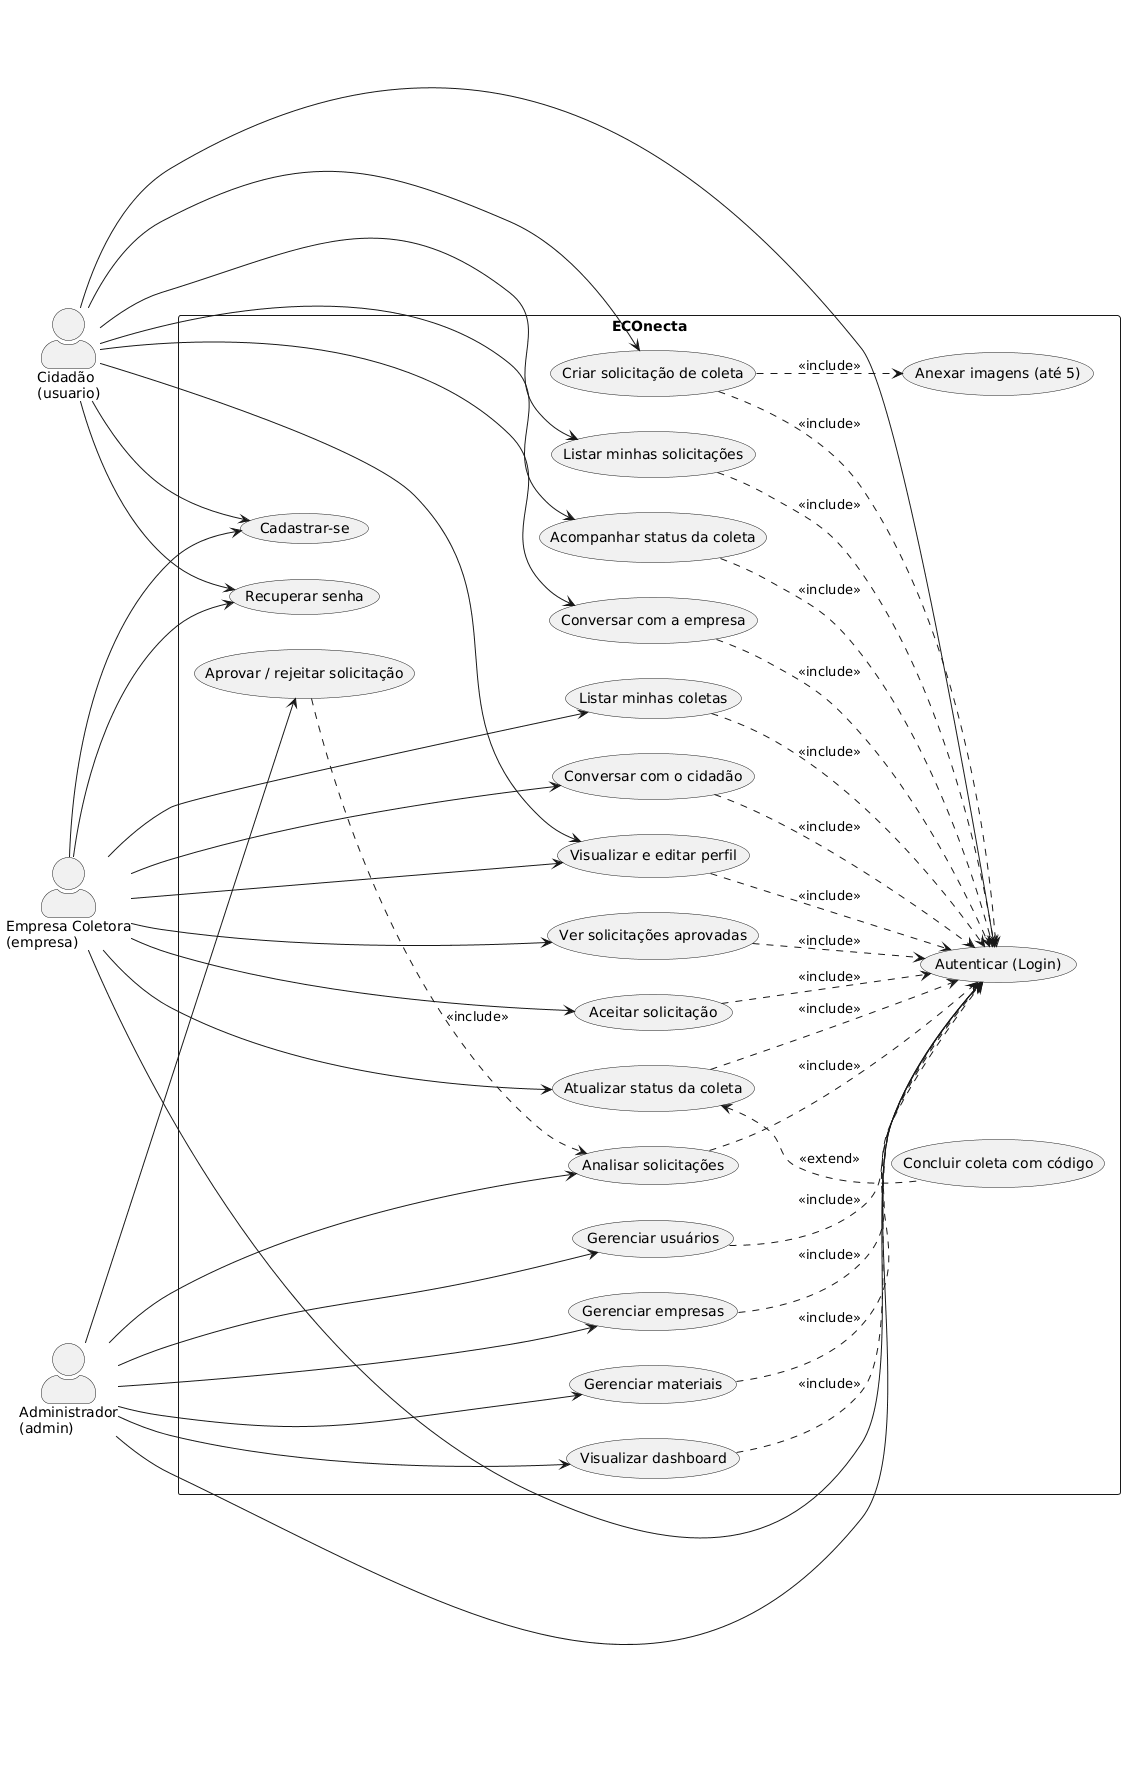

The diagram above was rendered by PlantUML. Its source (embedded in the PNG):
@startuml
left to right direction
skinparam packageStyle rectangle
skinparam actorStyle awesome

actor "Cidadão\n(usuario)" as Cidadao
actor "Empresa Coletora\n(empresa)" as Empresa
actor "Administrador\n(admin)" as Admin

rectangle "ECOnecta" {

  usecase "Cadastrar-se" as UC01
  usecase "Autenticar (Login)" as UC02
  usecase "Recuperar senha" as UC03
  usecase "Visualizar e editar perfil" as UC04

  ' --- Cidadão ---
  usecase "Criar solicitação de coleta" as UC05
  usecase "Anexar imagens (até 5)" as UC06
  usecase "Listar minhas solicitações" as UC07
  usecase "Acompanhar status da coleta" as UC08
  usecase "Conversar com a empresa" as UC09

  ' --- Empresa ---
  usecase "Ver solicitações aprovadas" as UC10
  usecase "Aceitar solicitação" as UC11
  usecase "Listar minhas coletas" as UC12
  usecase "Atualizar status da coleta" as UC13
  usecase "Concluir coleta com código" as UC14
  usecase "Conversar com o cidadão" as UC15

  ' --- Admin ---
  usecase "Visualizar dashboard" as UC16
  usecase "Analisar solicitações" as UC17
  usecase "Aprovar / rejeitar solicitação" as UC18
  usecase "Gerenciar usuários" as UC19
  usecase "Gerenciar empresas" as UC20
  usecase "Gerenciar materiais" as UC21
}

' ---- Associações: Cidadão ----
Cidadao --> UC01
Cidadao --> UC02
Cidadao --> UC03
Cidadao --> UC04
Cidadao --> UC05
Cidadao --> UC07
Cidadao --> UC08
Cidadao --> UC09

' ---- Associações: Empresa ----
Empresa --> UC01
Empresa --> UC02
Empresa --> UC03
Empresa --> UC04
Empresa --> UC10
Empresa --> UC11
Empresa --> UC12
Empresa --> UC13
Empresa --> UC15

' ---- Associações: Admin ----
Admin --> UC02
Admin --> UC16
Admin --> UC17
Admin --> UC18
Admin --> UC19
Admin --> UC20
Admin --> UC21

' ---- Relações include / extend ----
UC05 ..> UC06 : <<include>>
UC13 <.. UC14 : <<extend>>
UC18 ..> UC17 : <<include>>

UC04 ..> UC02 : <<include>>
UC05 ..> UC02 : <<include>>
UC07 ..> UC02 : <<include>>
UC08 ..> UC02 : <<include>>
UC09 ..> UC02 : <<include>>
UC10 ..> UC02 : <<include>>
UC11 ..> UC02 : <<include>>
UC12 ..> UC02 : <<include>>
UC13 ..> UC02 : <<include>>
UC15 ..> UC02 : <<include>>
UC16 ..> UC02 : <<include>>
UC17 ..> UC02 : <<include>>
UC19 ..> UC02 : <<include>>
UC20 ..> UC02 : <<include>>
UC21 ..> UC02 : <<include>>
@enduml